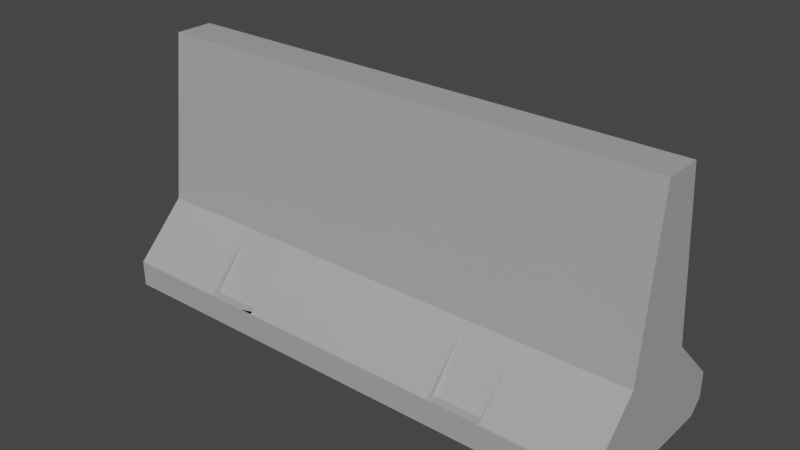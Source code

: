 # Source: Road_Barrier_Concrete.blend  (saved by Blender 5.1.30; exported with 4.5.12 LTS)
import bpy
from mathutils import Matrix  # noqa: F401  (used for matrix-valued properties, if any)

bpy.ops.wm.read_factory_settings(use_empty=True)
scene = bpy.context.scene
scene.name = 'Scene'

# ---- collections
col_skp_imported_data = bpy.data.collections.new('SKP Imported Data'); scene.collection.children.link(col_skp_imported_data)
col_skp_scenes__as_cameras = bpy.data.collections.new('SKP Scenes (as Cameras)'); col_skp_imported_data.children.link(col_skp_scenes__as_cameras)
col_skp_components = bpy.data.collections.new('SKP Components'); col_skp_imported_data.children.link(col_skp_components)
col_skp_components.hide_viewport = True
col_skp_mesh_objects = bpy.data.collections.new('SKP Mesh Objects'); col_skp_imported_data.children.link(col_skp_mesh_objects)

# ---- materials (node trees are filled in below, after node groups)
mat_0132_lightgray = bpy.data.materials.new('[0132_LightGray]')
mat_0132_lightgray.use_backface_culling_lightprobe_volume = False
mat_0132_lightgray.diffuse_color = (0.4045, 0.4045, 0.4045, 1.0)

# ---- node groups
ng_smooth_by_angle = bpy.data.node_groups.new('Smooth by Angle', 'GeometryNodeTree')
_s = ng_smooth_by_angle.interface.new_socket(name='Mesh', in_out='OUTPUT', socket_type='NodeSocketGeometry')
_s = ng_smooth_by_angle.interface.new_socket(name='Mesh', in_out='INPUT', socket_type='NodeSocketGeometry')
_s = ng_smooth_by_angle.interface.new_socket(name='Angle', in_out='INPUT', socket_type='NodeSocketFloat')
_s.subtype = 'ANGLE'
_s.default_value = 0.5236
_s.min_value = 0.0
_s.max_value = 3.142
_s.description = 'Maximum face angle for smooth edges'
_s = ng_smooth_by_angle.interface.new_socket(name='Ignore Sharpness', in_out='INPUT', socket_type='NodeSocketBool')
_s.force_non_field = True
ng_smooth_by_angle.is_modifier = True
_N = ng_smooth_by_angle.nodes; _L = ng_smooth_by_angle.links
n0 = _N.new('GeometryNodeSetShadeSmooth'); n0.name = 'Set Shade Smooth'; n0.location = (120, -80)
n0.domain = 'EDGE'
n1 = _N.new('GeometryNodeSetShadeSmooth'); n1.name = 'Set Shade Smooth.001'; n1.location = (300, -80)
n2 = _N.new('NodeGroupOutput'); n2.name = 'Group Output'; n2.location = (480, -80)
n3 = _N.new('GeometryNodeInputMeshEdgeAngle'); n3.name = 'Edge Angle'; n3.location = (-440, -240)
n4 = _N.new('NodeGroupInput'); n4.name = 'Group Input'; n4.location = (-80, -80)
n5 = _N.new('GeometryNodeInputEdgeSmooth'); n5.name = 'Is Edge Smooth'; n5.location = (-260, -120)
n6 = _N.new('GeometryNodeInputShadeSmooth'); n6.name = 'Is Shade Smooth'; n6.location = (-440, -397)
n7 = _N.new('FunctionNodeCompare'); n7.name = 'Compare'; n7.location = (-260, -260)
n7.operation = 'LESS_EQUAL'
n7.inputs[6].default_value = (0.0, 0.0, 0.0, 0.0)
n7.inputs[7].default_value = (0.0, 0.0, 0.0, 0.0)
n8 = _N.new('FunctionNodeBooleanMath'); n8.name = 'Boolean Math.001'; n8.location = (-80, -260)
n9 = _N.new('NodeGroupInput'); n9.name = 'Group Input.001'; n9.location = (-440, -329)
n10 = _N.new('NodeGroupInput'); n10.name = 'Group Input.002'; n10.location = (-259, -189)
n11 = _N.new('FunctionNodeBooleanMath'); n11.name = 'Boolean Math'; n11.location = (-80, -149)
n11.operation = 'OR'
n12 = _N.new('FunctionNodeBooleanMath'); n12.name = 'Boolean Math.002'; n12.location = (-260, -380)
n12.operation = 'OR'
n13 = _N.new('NodeGroupInput'); n13.name = 'Group Input.003'; n13.location = (-440, -460)
_L.new(n3.outputs[0], n7.inputs[0])
_L.new(n1.outputs[0], n2.inputs[0])
_L.new(n9.outputs[1], n7.inputs[1])
_L.new(n7.outputs[0], n8.inputs[0])
_L.new(n4.outputs[0], n0.inputs[0])
_L.new(n0.outputs[0], n1.inputs[0])
_L.new(n8.outputs[0], n0.inputs[2])
_L.new(n10.outputs[2], n11.inputs[1])
_L.new(n5.outputs[0], n11.inputs[0])
_L.new(n11.outputs[0], n0.inputs[1])
_L.new(n13.outputs[2], n12.inputs[1])
_L.new(n6.outputs[0], n12.inputs[0])
_L.new(n12.outputs[0], n8.inputs[1])
n2.is_active_output = True

# ---- material node trees
mat_0132_lightgray.use_nodes = True; mat_0132_lightgray.node_tree.nodes.clear()
_N = mat_0132_lightgray.node_tree.nodes; _L = mat_0132_lightgray.node_tree.links
n0 = _N.new('ShaderNodeBsdfPrincipled'); n0.name = 'Principled BSDF'; n0.location = (10, 300)
n0.distribution = 'GGX'
n0.subsurface_method = 'RANDOM_WALK_SKIN'
n0.inputs[0].default_value = (0.4045, 0.4045, 0.4045, 1.0)
n0.inputs[3].default_value = 1.45
n0.inputs[27].default_value = (0.0, 0.0, 0.0, 1.0)
n0.inputs[28].default_value = 1.0
n1 = _N.new('ShaderNodeOutputMaterial'); n1.name = 'Material Output'; n1.location = (300, 300)
_L.new(n0.outputs[0], n1.inputs[0])
n1.is_active_output = True

# ---- world
world_world = bpy.data.worlds.new('World'); scene.world = world_world
world_world.use_nodes = True; world_world.node_tree.nodes.clear()
_N = world_world.node_tree.nodes; _L = world_world.node_tree.links
n0 = _N.new('ShaderNodeOutputWorld'); n0.name = 'World Output'; n0.location = (300, 300)
n1 = _N.new('ShaderNodeBackground'); n1.name = 'Background'; n1.location = (10, 300)
n1.inputs[0].default_value = (0.05088, 0.05088, 0.05088, 1.0)
_L.new(n1.outputs[0], n0.inputs[0])
n0.is_active_output = True
world_world.color = (0.05088, 0.05088, 0.05088)
world_world.use_sun_shadow = False
world_world.sun_shadow_jitter_overblur = 0.0

# ---- meshes
me_loose_entity = bpy.data.meshes.new('_(Loose Entity)')
me_loose_entity.from_pydata([(-0.6, 0.35, 0.15), (-0.6, 0.15, 0.35), (-0.6, 0.3146, 0.15), (-0.4, 0.35, 0.15), (-0.4, 0.3146, 0.15), (-0.4, 0.15, 0.35), (-0.5, 0.35, 0.15), (-1.0, 0.15, 0.35), (-1.0, 0.35, 0.15), (-0.1, 0.35, 0.05), (-0.1, 0.3, 0.05), (-0.1, 0.3, 0.0), (-1.0, 0.35, 0.05), (-1.0, 0.3, 0.0), (-0.1, -0.35, 0.05), (-1.0, -0.3, 0.0), (-0.1, -0.3, 0.0), (-1.0, -0.35, 0.05), (-0.1, -0.3, 0.05), (-1.0, -0.15, 0.35), (-1.0, -0.35, 0.15), (-1.0, -0.075, 1.0), (-1.0, 0.075, 1.0), (-0.6, -0.15, 0.35), (-0.6, -0.35, 0.15), (-0.6, -0.3146, 0.15), (-0.5, -0.35, 0.15), (-0.4, -0.3146, 0.15), (-0.4, -0.35, 0.15), (-0.4, -0.15, 0.35), (0.4, 0.35, 0.15), (0.4, 0.15, 0.35), (0.4, 0.3146, 0.15), (0.6, 0.15, 0.35), (1.0, 0.15, 0.35), (1.0, 0.075, 1.0), (0.1, 0.35, 0.05), (1.0, 0.35, 0.05), (1.0, 0.35, 0.15), (0.5, 0.35, 0.15), (0.6, 0.35, 0.15), (0.6, 0.3146, 0.15), (1.0, 0.3, 0.0), (0.1, 0.3, 0.0), (0.1, 0.3, 0.05), (1.0, -0.15, 0.35), (0.6, -0.35, 0.15), (1.0, -0.35, 0.15), (0.6, -0.15, 0.35), (0.4, -0.3146, 0.15), (0.6, -0.3146, 0.15), (0.4, -0.15, 0.35), (1.0, -0.075, 1.0), (0.1, -0.35, 0.05), (1.0, -0.35, 0.05), (0.5, -0.35, 0.15), (0.4, -0.35, 0.15), (0.1, -0.3, 0.0), (1.0, -0.3, 0.0), (0.1, -0.3, 0.05)], [], [(0, 1, 2), (3, 4, 5), (1, 4, 2), (4, 1, 5), (4, 0, 2), (0, 4, 6), (6, 4, 3), (7, 0, 8), (0, 7, 1), (9, 10, 11), (12, 11, 13), (11, 12, 9), (14, 15, 16), (15, 14, 17), (18, 14, 16), (19, 17, 20), (17, 19, 15), (15, 19, 13), (13, 19, 7), (7, 19, 21), (7, 21, 22), (13, 7, 8), (13, 8, 12), (23, 20, 24), (20, 23, 19), (23, 24, 25), (26, 25, 24), (25, 26, 27), (27, 26, 28), (29, 27, 28), (29, 25, 27), (25, 29, 23), (30, 31, 32), (22, 1, 7), (1, 22, 5), (5, 22, 31), (31, 22, 33), (33, 22, 34), (34, 22, 35), (8, 9, 12), (9, 8, 36), (36, 8, 37), (37, 8, 38), (0, 38, 8), (38, 0, 6), (38, 6, 3), (38, 3, 30), (38, 30, 39), (38, 39, 40), (5, 30, 3), (30, 5, 31), (31, 41, 32), (41, 31, 33), (33, 38, 40), (38, 33, 34), (41, 30, 32), (30, 41, 39), (39, 41, 40), (40, 41, 33), (36, 42, 43), (42, 36, 37), (36, 43, 44), (45, 46, 47), (46, 45, 48), (48, 49, 50), (49, 48, 51), (48, 50, 46), (52, 22, 21), (22, 52, 35), (47, 53, 54), (53, 47, 14), (14, 47, 17), (17, 47, 20), (20, 47, 46), (20, 46, 55), (20, 55, 56), (20, 56, 28), (20, 28, 26), (20, 26, 24), (54, 57, 58), (57, 54, 53), (55, 49, 56), (49, 55, 50), (50, 55, 46), (52, 48, 45), (48, 52, 51), (51, 52, 29), (29, 52, 23), (23, 52, 19), (19, 52, 21), (51, 28, 56), (28, 51, 29), (57, 53, 59), (51, 56, 49), (58, 47, 54), (47, 58, 45), (45, 58, 42), (45, 42, 34), (45, 34, 52), (52, 34, 35), (34, 42, 38), (38, 42, 37), (59, 14, 18), (14, 59, 53), (36, 10, 9), (10, 36, 44), (44, 43, 11), (11, 10, 44), (11, 15, 13), (15, 11, 16), (16, 11, 43), (16, 43, 57), (57, 43, 42), (57, 42, 58), (59, 16, 57), (16, 59, 18)])
me_loose_entity.polygons.foreach_set('use_smooth', [True] * 116)
_uv = me_loose_entity.uv_layers.new(name='UVMap')
_uv.uv.foreach_set('vector', [0.5801, 0.7609, 0.5801, 0.6667, 0.5884, 0.7526, 0.5967, 0.7609, 0.5884, 0.7526, 0.5967, 0.6667, 0.514, 0.5333, 0.5837, 0.4667, 0.5837, 0.5333, 0.5837, 0.4667, 0.514, 0.5333, 0.514, 0.4667, 0.5565, 0.6667, 0.5683, 0.7333, 0.5565, 0.7333, 0.5683, 0.7333, 0.5565, 0.6667, 0.5683, 0.7, 0.5683, 0.7, 0.5565, 0.6667, 0.5683, 0.6667, 0.514, 0.6667, 0.5844, 0.5333, 0.5844, 0.6667, 0.5844, 0.5333, 0.514, 0.6667, 0.514, 0.5333, 0.6467, 0.6667, 0.6585, 0.6785, 0.6467, 0.6902, 0.8177, 2.132e-09, 0.8011, 0.3, 0.8011, 8.734e-10, 0.8011, 0.3, 0.8177, 2.132e-09, 0.8177, 0.3, 0.5844, 0.3, 0.6011, -1.423e-08, 0.6011, 0.3, 0.6011, -1.423e-08, 0.5844, 0.3, 0.5844, -1.548e-08, 0.6585, 0.6785, 0.6703, 0.6667, 0.6703, 0.6902, 0.06667, 0.8833, 0.0, 0.9833, 0.0, 0.95, 0.0, 0.9833, 0.06667, 0.8833, 0.01667, 1.0, 0.01667, 1.0, 0.06667, 0.8833, 0.2167, 1.0, 0.2167, 1.0, 0.06667, 0.8833, 0.1667, 0.8833, 0.1667, 0.8833, 0.06667, 0.8833, 0.09167, 0.6667, 0.1667, 0.8833, 0.09167, 0.6667, 0.1417, 0.6667, 0.2167, 1.0, 0.1667, 0.8833, 0.2333, 0.95, 0.2167, 1.0, 0.2333, 0.95, 0.2333, 0.9833, 0.2171, 0.1333, 0.2963, 2.499e-09, 0.2963, 0.1333, 0.2963, 2.499e-09, 0.2171, 0.1333, 0.2171, -3.478e-09, 0.6051, 0.6667, 0.6051, 0.7609, 0.5967, 0.7526, 0.5329, 0.7, 0.5447, 0.7333, 0.5329, 0.7333, 0.5447, 0.7333, 0.5329, 0.7, 0.5447, 0.6667, 0.5447, 0.6667, 0.5329, 0.7, 0.5329, 0.6667, 0.6051, 0.6667, 0.6134, 0.7526, 0.6051, 0.7609, 0.2171, 0.2, 0.2938, 0.1333, 0.2938, 0.2, 0.2938, 0.1333, 0.2171, 0.2, 0.2171, 0.1333, 0.6134, 0.7609, 0.6134, 0.6667, 0.6217, 0.7526, 0.2963, 0.6667, 0.514, 0.5333, 0.514, 0.6667, 0.514, 0.5333, 0.2963, 0.6667, 0.514, 0.4667, 0.514, 0.4667, 0.2963, 0.6667, 0.514, 0.2, 0.514, 0.2, 0.2963, 0.6667, 0.514, 0.1333, 0.514, 0.1333, 0.2963, 0.6667, 0.514, -9.301e-10, 0.514, -9.301e-10, 0.2963, 0.6667, 0.2963, -1.737e-08, 0.8677, 0.6667, 0.901, 0.3667, 0.901, 0.6667, 0.901, 0.3667, 0.8677, 0.6667, 0.901, 0.3, 0.901, 0.3, 0.8677, 0.6667, 0.901, 8.419e-09, 0.901, 8.419e-09, 0.8677, 0.6667, 0.8677, 5.907e-09, 0.2963, 0.6667, 0.2963, 0.6667, 0.2963, 0.6667, 0.2963, 0.6667, 0.2963, 0.6667, 0.2963, 0.6667, 0.2963, 0.6667, 0.2963, 0.6667, 0.2963, 0.6667, 0.9336, 0.4667, 0.9336, 1.088e-08, 0.9336, 0.2667, 0.9336, 0.4667, 0.9336, 0.2667, 0.9336, 0.3, 0.2963, 0.6667, 0.2963, 0.6667, 0.2963, 0.6667, 0.514, 0.4667, 0.5844, 0.2, 0.5844, 0.4667, 0.5844, 0.2, 0.514, 0.4667, 0.514, 0.2, 0.514, 0.2, 0.5837, 0.1333, 0.5837, 0.2, 0.5837, 0.1333, 0.514, 0.2, 0.514, 0.1333, 0.514, 0.1333, 0.5844, 4.384e-09, 0.5844, 0.1333, 0.5844, 4.384e-09, 0.514, 0.1333, 0.514, -9.301e-10, 0.5447, 0.6667, 0.5565, 0.7333, 0.5447, 0.7333, 0.5565, 0.7333, 0.5447, 0.6667, 0.5565, 0.7, 0.5565, 0.7, 0.5447, 0.6667, 0.5565, 0.6667, 0.6301, 0.7609, 0.6217, 0.7526, 0.6301, 0.6667, 0.8177, 0.3667, 0.8011, 0.6667, 0.8011, 0.3667, 0.8011, 0.6667, 0.8177, 0.3667, 0.8177, 0.6667, 0.6821, 0.6667, 0.6821, 0.6902, 0.6703, 0.6785, 0.2171, 0.6667, 0.2963, 0.5333, 0.2963, 0.6667, 0.2963, 0.5333, 0.2171, 0.6667, 0.2171, 0.5333, 0.2171, 0.5333, 0.2938, 0.4667, 0.2938, 0.5333, 0.2938, 0.4667, 0.2171, 0.5333, 0.2171, 0.4667, 0.6301, 0.6667, 0.6384, 0.7526, 0.6301, 0.7609, 0.8177, 2.132e-09, 0.8677, 0.6667, 0.8177, 0.6667, 0.8677, 0.6667, 0.8177, 2.132e-09, 0.8677, 5.907e-09, 0.901, 0.6667, 0.9336, 0.3667, 0.9336, 0.6667, 0.9336, 0.3667, 0.901, 0.6667, 0.9336, 0.3, 0.9336, 0.3, 0.901, 0.6667, 0.9336, -8.989e-09, 0.9336, -8.989e-09, 0.901, 0.6667, 0.901, -1.145e-08, 0.2963, 0.6667, 0.2963, 0.6667, 0.2963, 0.6667, 0.2963, 0.6667, 0.2963, 0.6667, 0.2963, 0.6667, 0.2963, 0.6667, 0.2963, 0.6667, 0.2963, 0.6667, 0.2963, 2.499e-09, 0.2963, 0.4667, 0.2963, 0.2, 0.2963, 2.499e-09, 0.2963, 0.2, 0.2963, 0.1667, 0.2963, 0.6667, 0.2963, 0.6667, 0.2963, 0.6667, 0.5844, 0.6667, 0.6011, 0.3667, 0.6011, 0.6667, 0.6011, 0.3667, 0.5844, 0.6667, 0.5844, 0.3667, 0.5683, 0.7, 0.5801, 0.7333, 0.5683, 0.7333, 0.5801, 0.7333, 0.5683, 0.7, 0.5801, 0.6667, 0.5801, 0.6667, 0.5683, 0.7, 0.5683, 0.6667, -3.046e-08, 0.6667, 0.2171, 0.5333, 0.2171, 0.6667, 0.2171, 0.5333, -3.046e-08, 0.6667, 0.2171, 0.4667, 0.2171, 0.4667, -3.046e-08, 0.6667, 0.2171, 0.2, 0.2171, 0.2, -3.046e-08, 0.6667, 0.2171, 0.1333, 0.2171, 0.1333, -3.046e-08, 0.6667, 0.2171, -3.478e-09, 0.2171, -3.478e-09, -3.046e-08, 0.6667, 1.987e-08, -1.987e-08, 0.2171, 0.4667, 0.2963, 0.2, 0.2963, 0.4667, 0.2963, 0.2, 0.2171, 0.4667, 0.2171, 0.2, 0.6821, 0.6902, 0.6821, 0.6667, 0.6939, 0.6785, 0.6467, 0.6667, 0.6467, 0.7609, 0.6384, 0.7526, 0.45, 1.0, 0.4667, 0.95, 0.4667, 0.9833, 0.4667, 0.95, 0.45, 1.0, 0.4, 0.8833, 0.4, 0.8833, 0.45, 1.0, 0.25, 1.0, 0.4, 0.8833, 0.25, 1.0, 0.3, 0.8833, 0.4, 0.8833, 0.3, 0.8833, 0.375, 0.6667, 0.375, 0.6667, 0.3, 0.8833, 0.325, 0.6667, 0.3, 0.8833, 0.25, 1.0, 0.2333, 0.95, 0.2333, 0.95, 0.25, 1.0, 0.2333, 0.9833, 0.4833, 0.7333, 0.4667, 0.6667, 0.4833, 0.6667, 0.4667, 0.6667, 0.4833, 0.7333, 0.4667, 0.7333, 0.5, 0.7333, 0.4833, 0.6667, 0.5, 0.6667, 0.4833, 0.6667, 0.5, 0.7333, 0.4833, 0.7333, 0.5, 0.6667, 0.5166, 0.6667, 0.5166, 0.7333, 0.5166, 0.7333, 0.5, 0.7333, 0.5, 0.6667, 0.8011, 0.3, 0.6011, -1.423e-08, 0.8011, 8.734e-10, 0.6011, -1.423e-08, 0.8011, 0.3, 0.6011, 0.3, 0.6011, 0.3, 0.8011, 0.3, 0.8011, 0.3667, 0.6011, 0.3, 0.8011, 0.3667, 0.6011, 0.3667, 0.6011, 0.3667, 0.8011, 0.3667, 0.8011, 0.6667, 0.6011, 0.3667, 0.8011, 0.6667, 0.6011, 0.6667, 0.5166, 0.7333, 0.5329, 0.6667, 0.5329, 0.7333, 0.5329, 0.6667, 0.5166, 0.7333, 0.5166, 0.6667])
me_loose_entity.materials.append(mat_0132_lightgray)
me_loose_entity.use_remesh_fix_poles = True
me_loose_entity.use_remesh_preserve_attributes = False
me_loose_entity.update()

# ---- objects
ob_loose_entity = bpy.data.objects.new('_(Loose Entity)', me_loose_entity)

# ---- transforms, parenting, visibility, modifiers, constraints
ob_loose_entity.location = (0.0, 0.0, 0.0)
_m = ob_loose_entity.modifiers.new('Smooth by Angle', 'NODES')
_m.node_group = ng_smooth_by_angle
_m.show_group_selector = False

# ---- collection membership
col_skp_mesh_objects.objects.link(ob_loose_entity)
def _layer_coll(name, lc=None):
    lc = lc or bpy.context.view_layer.layer_collection
    for c in lc.children:
        if c.name == name: return c
        r = _layer_coll(name, c)
        if r: return r
_layer_coll('SKP Components').exclude = True

# ---- scene / render settings (as saved in the file)
scene.frame_start = 1; scene.frame_end = 250; scene.frame_set(1)
scene.render.engine = 'CYCLES'
scene.render.bake_bias = 0.0
scene.render.bake_samples = 0
scene.cycles.sampling_pattern = 'TABULATED_SOBOL'
scene.cycles.use_light_tree = False
scene.view_settings.view_transform = 'Filmic'
bpy.context.view_layer.update()

# ---- added for rendering (the .blend has no active camera and no usable light): camera, sun
cam_auto = bpy.data.cameras.new('AutoCamera')
cam_auto.lens = 50.0
cam_auto.sensor_width = 36.0
cam_auto.clip_end = 1000.0
ob_auto_camera = bpy.data.objects.new('AutoCamera', cam_auto)
scene.collection.objects.link(ob_auto_camera)
ob_auto_camera.location = (2.16787, -2.60144, 2.2343)
ob_auto_camera.rotation_euler = (1.09748, -7.21219e-08, 0.694738)
scene.camera = ob_auto_camera
light_auto_sun = bpy.data.lights.new('AutoSun', 'SUN')
light_auto_sun.energy = 3.0
light_auto_sun.angle = 0.0523599
ob_auto_sun = bpy.data.objects.new('AutoSun', light_auto_sun)
scene.collection.objects.link(ob_auto_sun)
ob_auto_sun.rotation_euler = (0.872665, 0.174533, 0.523599)
bpy.context.view_layer.update()
